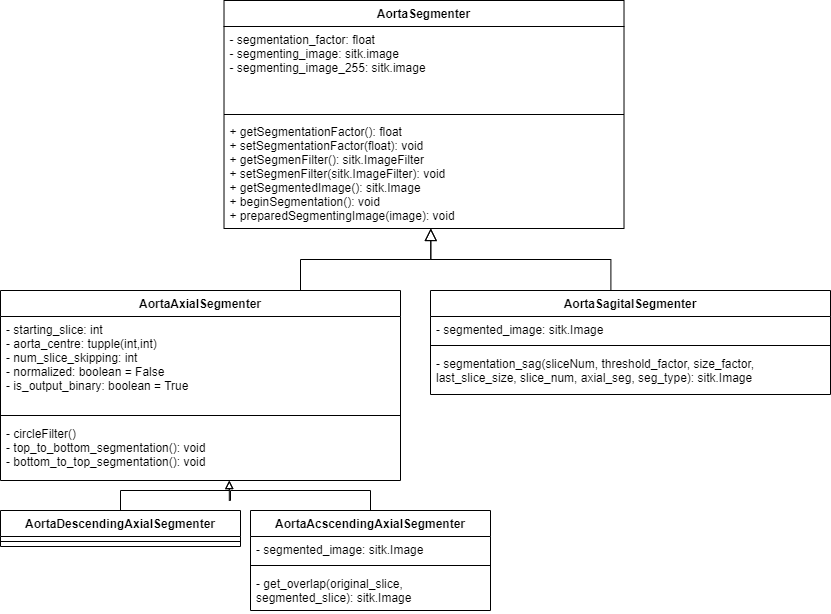

The diagram above was exported from draw.io. Its source (the exported page's mxGraphModel, read from the mxfile embedded in the PNG):
<mxGraphModel dx="1422" dy="794" grid="1" gridSize="10" guides="1" tooltips="1" connect="1" arrows="1" fold="1" page="1" pageScale="1" pageWidth="827" pageHeight="1169" math="0" shadow="0">
  <root>
    <mxCell id="WIyWlLk6GJQsqaUBKTNV-0" />
    <mxCell id="WIyWlLk6GJQsqaUBKTNV-1" parent="WIyWlLk6GJQsqaUBKTNV-0" />
    <mxCell id="Vaej73FvYacxBjHPr6cz-42" value="AortaSegmenter" style="swimlane;fontStyle=1;align=center;verticalAlign=top;childLayout=stackLayout;horizontal=1;startSize=26;horizontalStack=0;resizeParent=1;resizeParentMax=0;resizeLast=0;collapsible=1;marginBottom=0;labelBackgroundColor=none;fontColor=#000000;" parent="WIyWlLk6GJQsqaUBKTNV-1" vertex="1">
      <mxGeometry x="593.51" y="560" width="400" height="228" as="geometry" />
    </mxCell>
    <mxCell id="Vaej73FvYacxBjHPr6cz-62" value="- segmentation_factor: float&#10;- segmenting_image: sitk.image&#10;- segmenting_image_255: sitk.image" style="text;strokeColor=none;fillColor=none;align=left;verticalAlign=top;spacingLeft=4;spacingRight=4;overflow=hidden;rotatable=0;points=[[0,0.5],[1,0.5]];portConstraint=eastwest;labelBackgroundColor=none;fontColor=#000000;" parent="Vaej73FvYacxBjHPr6cz-42" vertex="1">
      <mxGeometry y="26" width="400" height="84" as="geometry" />
    </mxCell>
    <mxCell id="Vaej73FvYacxBjHPr6cz-44" value="" style="line;strokeWidth=1;fillColor=none;align=left;verticalAlign=middle;spacingTop=-1;spacingLeft=3;spacingRight=3;rotatable=0;labelPosition=right;points=[];portConstraint=eastwest;labelBackgroundColor=none;fontColor=#000000;" parent="Vaej73FvYacxBjHPr6cz-42" vertex="1">
      <mxGeometry y="110" width="400" height="8" as="geometry" />
    </mxCell>
    <mxCell id="Vaej73FvYacxBjHPr6cz-45" value="+ getSegmentationFactor(): float&#10;+ setSegmentationFactor(float): void&#10;+ getSegmenFilter(): sitk.ImageFilter&#10;+ setSegmenFilter(sitk.ImageFilter): void&#10;+ getSegmentedImage(): sitk.Image&#10;+ beginSegmentation(): void&#10;+ preparedSegmentingImage(image): void&#10;" style="text;strokeColor=none;fillColor=none;align=left;verticalAlign=top;spacingLeft=4;spacingRight=4;overflow=hidden;rotatable=0;points=[[0,0.5],[1,0.5]];portConstraint=eastwest;labelBackgroundColor=none;fontColor=#000000;" parent="Vaej73FvYacxBjHPr6cz-42" vertex="1">
      <mxGeometry y="118" width="400" height="110" as="geometry" />
    </mxCell>
    <mxCell id="Vaej73FvYacxBjHPr6cz-48" value="AortaAxialSegmenter" style="swimlane;fontStyle=1;align=center;verticalAlign=top;childLayout=stackLayout;horizontal=1;startSize=26;horizontalStack=0;resizeParent=1;resizeParentMax=0;resizeLast=0;collapsible=1;marginBottom=0;labelBackgroundColor=none;fontColor=#000000;" parent="WIyWlLk6GJQsqaUBKTNV-1" vertex="1">
      <mxGeometry x="370" y="850" width="400" height="190" as="geometry" />
    </mxCell>
    <mxCell id="Vaej73FvYacxBjHPr6cz-49" value="- starting_slice: int&#10;- aorta_centre: tupple(int,int)&#10;- num_slice_skipping: int&#10;- normalized: boolean = False&#10;- is_output_binary: boolean = True" style="text;strokeColor=none;fillColor=none;align=left;verticalAlign=top;spacingLeft=4;spacingRight=4;overflow=hidden;rotatable=0;points=[[0,0.5],[1,0.5]];portConstraint=eastwest;labelBackgroundColor=none;fontColor=#000000;" parent="Vaej73FvYacxBjHPr6cz-48" vertex="1">
      <mxGeometry y="26" width="400" height="94" as="geometry" />
    </mxCell>
    <mxCell id="Vaej73FvYacxBjHPr6cz-50" value="" style="line;strokeWidth=1;fillColor=none;align=left;verticalAlign=middle;spacingTop=-1;spacingLeft=3;spacingRight=3;rotatable=0;labelPosition=right;points=[];portConstraint=eastwest;labelBackgroundColor=none;fontColor=#000000;" parent="Vaej73FvYacxBjHPr6cz-48" vertex="1">
      <mxGeometry y="120" width="400" height="10" as="geometry" />
    </mxCell>
    <mxCell id="Vaej73FvYacxBjHPr6cz-66" value="- circleFilter()&#10;- top_to_bottom_segmentation(): void&#10;- bottom_to_top_segmentation(): void&#10;" style="text;strokeColor=none;fillColor=none;align=left;verticalAlign=top;spacingLeft=4;spacingRight=4;overflow=hidden;rotatable=0;points=[[0,0.5],[1,0.5]];portConstraint=eastwest;labelBackgroundColor=none;fontColor=#000000;" parent="Vaej73FvYacxBjHPr6cz-48" vertex="1">
      <mxGeometry y="130" width="400" height="60" as="geometry" />
    </mxCell>
    <mxCell id="Vaej73FvYacxBjHPr6cz-54" value="" style="endArrow=block;endSize=10;endFill=0;shadow=0;strokeWidth=1;rounded=0;edgeStyle=elbowEdgeStyle;elbow=vertical;entryX=0.517;entryY=1;entryDx=0;entryDy=0;entryPerimeter=0;exitX=0.75;exitY=0;exitDx=0;exitDy=0;" parent="WIyWlLk6GJQsqaUBKTNV-1" source="Vaej73FvYacxBjHPr6cz-48" target="Vaej73FvYacxBjHPr6cz-45" edge="1">
      <mxGeometry width="160" relative="1" as="geometry">
        <mxPoint x="304.2626218487392" y="399.9999778270512" as="sourcePoint" />
        <mxPoint x="304.26709756097557" y="351.84106746911675" as="targetPoint" />
      </mxGeometry>
    </mxCell>
    <mxCell id="Vaej73FvYacxBjHPr6cz-64" style="edgeStyle=none;rounded=0;orthogonalLoop=1;jettySize=auto;html=1;exitX=0.75;exitY=0;exitDx=0;exitDy=0;fontColor=#000000;" parent="WIyWlLk6GJQsqaUBKTNV-1" edge="1">
      <mxGeometry relative="1" as="geometry">
        <mxPoint x="1141" y="850" as="sourcePoint" />
        <mxPoint x="1141" y="850" as="targetPoint" />
      </mxGeometry>
    </mxCell>
    <mxCell id="Vaej73FvYacxBjHPr6cz-69" value="AortaSagitalSegmenter" style="swimlane;fontStyle=1;align=center;verticalAlign=top;childLayout=stackLayout;horizontal=1;startSize=26;horizontalStack=0;resizeParent=1;resizeParentMax=0;resizeLast=0;collapsible=1;marginBottom=0;labelBackgroundColor=none;fontColor=#000000;" parent="WIyWlLk6GJQsqaUBKTNV-1" vertex="1">
      <mxGeometry x="800" y="850" width="400" height="104" as="geometry" />
    </mxCell>
    <mxCell id="Vaej73FvYacxBjHPr6cz-70" value="- segmented_image: sitk.Image" style="text;strokeColor=none;fillColor=none;align=left;verticalAlign=top;spacingLeft=4;spacingRight=4;overflow=hidden;rotatable=0;points=[[0,0.5],[1,0.5]];portConstraint=eastwest;labelBackgroundColor=none;fontColor=#000000;" parent="Vaej73FvYacxBjHPr6cz-69" vertex="1">
      <mxGeometry y="26" width="400" height="24" as="geometry" />
    </mxCell>
    <mxCell id="Vaej73FvYacxBjHPr6cz-71" value="" style="line;strokeWidth=1;fillColor=none;align=left;verticalAlign=middle;spacingTop=-1;spacingLeft=3;spacingRight=3;rotatable=0;labelPosition=right;points=[];portConstraint=eastwest;labelBackgroundColor=none;fontColor=#000000;" parent="Vaej73FvYacxBjHPr6cz-69" vertex="1">
      <mxGeometry y="50" width="400" height="10" as="geometry" />
    </mxCell>
    <mxCell id="fOBCAIqLlObfwTrcFZtz-0" value="- segmentation_sag(sliceNum, threshold_factor, size_factor, last_slice_size, slice_num, axial_seg, seg_type): sitk.Image" style="text;strokeColor=none;fillColor=none;align=left;verticalAlign=top;spacingLeft=4;spacingRight=4;overflow=hidden;rotatable=0;points=[[0,0.5],[1,0.5]];portConstraint=eastwest;labelBackgroundColor=none;fontColor=#000000;whiteSpace=wrap;" vertex="1" parent="Vaej73FvYacxBjHPr6cz-69">
      <mxGeometry y="60" width="400" height="44" as="geometry" />
    </mxCell>
    <mxCell id="Vaej73FvYacxBjHPr6cz-73" value="" style="endArrow=block;endSize=10;endFill=0;shadow=0;strokeWidth=1;rounded=0;edgeStyle=elbowEdgeStyle;elbow=vertical;exitX=0.451;exitY=0.002;exitDx=0;exitDy=0;entryX=0.517;entryY=1;entryDx=0;entryDy=0;entryPerimeter=0;exitPerimeter=0;" parent="WIyWlLk6GJQsqaUBKTNV-1" source="Vaej73FvYacxBjHPr6cz-69" target="Vaej73FvYacxBjHPr6cz-45" edge="1">
      <mxGeometry width="160" relative="1" as="geometry">
        <mxPoint x="951.0000000000005" y="860" as="sourcePoint" />
        <mxPoint x="800" y="790" as="targetPoint" />
      </mxGeometry>
    </mxCell>
    <mxCell id="t8YFGimMVyKnGl0n2LO_-7" value="" style="edgeStyle=orthogonalEdgeStyle;rounded=0;orthogonalLoop=1;jettySize=auto;html=1;entryX=0.572;entryY=1.001;entryDx=0;entryDy=0;entryPerimeter=0;endArrow=block;endFill=0;" parent="WIyWlLk6GJQsqaUBKTNV-1" source="t8YFGimMVyKnGl0n2LO_-0" target="Vaej73FvYacxBjHPr6cz-66" edge="1">
      <mxGeometry relative="1" as="geometry" />
    </mxCell>
    <mxCell id="t8YFGimMVyKnGl0n2LO_-0" value="AortaDescendingAxialSegmenter" style="swimlane;fontStyle=1;align=center;verticalAlign=top;childLayout=stackLayout;horizontal=1;startSize=26;horizontalStack=0;resizeParent=1;resizeParentMax=0;resizeLast=0;collapsible=1;marginBottom=0;labelBackgroundColor=none;fontColor=#000000;" parent="WIyWlLk6GJQsqaUBKTNV-1" vertex="1">
      <mxGeometry x="370" y="1070" width="240" height="36" as="geometry" />
    </mxCell>
    <mxCell id="t8YFGimMVyKnGl0n2LO_-2" value="" style="line;strokeWidth=1;fillColor=none;align=left;verticalAlign=middle;spacingTop=-1;spacingLeft=3;spacingRight=3;rotatable=0;labelPosition=right;points=[];portConstraint=eastwest;labelBackgroundColor=none;fontColor=#000000;" parent="t8YFGimMVyKnGl0n2LO_-0" vertex="1">
      <mxGeometry y="26" width="240" height="10" as="geometry" />
    </mxCell>
    <mxCell id="t8YFGimMVyKnGl0n2LO_-6" value="" style="edgeStyle=orthogonalEdgeStyle;rounded=0;orthogonalLoop=1;jettySize=auto;html=1;entryX=0.572;entryY=1.001;entryDx=0;entryDy=0;entryPerimeter=0;endArrow=block;endFill=0;" parent="WIyWlLk6GJQsqaUBKTNV-1" source="t8YFGimMVyKnGl0n2LO_-4" target="Vaej73FvYacxBjHPr6cz-66" edge="1">
      <mxGeometry relative="1" as="geometry" />
    </mxCell>
    <mxCell id="t8YFGimMVyKnGl0n2LO_-4" value="AortaAcscendingAxialSegmenter" style="swimlane;fontStyle=1;align=center;verticalAlign=top;childLayout=stackLayout;horizontal=1;startSize=26;horizontalStack=0;resizeParent=1;resizeParentMax=0;resizeLast=0;collapsible=1;marginBottom=0;labelBackgroundColor=none;fontColor=#000000;" parent="WIyWlLk6GJQsqaUBKTNV-1" vertex="1">
      <mxGeometry x="620" y="1070" width="240" height="100" as="geometry" />
    </mxCell>
    <mxCell id="fOBCAIqLlObfwTrcFZtz-1" value="- segmented_image: sitk.Image" style="text;strokeColor=none;fillColor=none;align=left;verticalAlign=top;spacingLeft=4;spacingRight=4;overflow=hidden;rotatable=0;points=[[0,0.5],[1,0.5]];portConstraint=eastwest;labelBackgroundColor=none;fontColor=#000000;" vertex="1" parent="t8YFGimMVyKnGl0n2LO_-4">
      <mxGeometry y="26" width="240" height="24" as="geometry" />
    </mxCell>
    <mxCell id="t8YFGimMVyKnGl0n2LO_-5" value="" style="line;strokeWidth=1;fillColor=none;align=left;verticalAlign=middle;spacingTop=-1;spacingLeft=3;spacingRight=3;rotatable=0;labelPosition=right;points=[];portConstraint=eastwest;labelBackgroundColor=none;fontColor=#000000;" parent="t8YFGimMVyKnGl0n2LO_-4" vertex="1">
      <mxGeometry y="50" width="240" height="10" as="geometry" />
    </mxCell>
    <mxCell id="fOBCAIqLlObfwTrcFZtz-2" value="- get_overlap(original_slice, segmented_slice): sitk.Image" style="text;strokeColor=none;fillColor=none;align=left;verticalAlign=top;spacingLeft=4;spacingRight=4;overflow=hidden;rotatable=0;points=[[0,0.5],[1,0.5]];portConstraint=eastwest;labelBackgroundColor=none;fontColor=#000000;whiteSpace=wrap;" vertex="1" parent="t8YFGimMVyKnGl0n2LO_-4">
      <mxGeometry y="60" width="240" height="40" as="geometry" />
    </mxCell>
  </root>
</mxGraphModel>